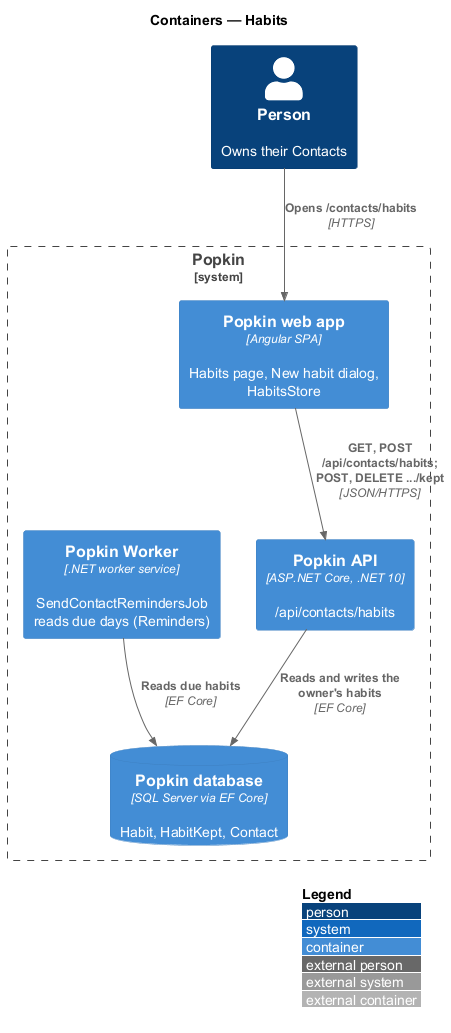

The diagram above was rendered by PlantUML. Its source (embedded in the PNG):
@startuml
!include <C4/C4_Container>
LAYOUT_WITH_LEGEND()
title Containers — Habits

Person(person, "Person", "Owns their Contacts")
System_Boundary(popkin, "Popkin") {
  Container(web, "Popkin web app", "Angular SPA", "Habits page, New habit dialog, HabitsStore")
  Container(api, "Popkin API", "ASP.NET Core, .NET 10", "/api/contacts/habits")
  Container(worker, "Popkin Worker", ".NET worker service", "SendContactRemindersJob reads due days (Reminders)")
  ContainerDb(db, "Popkin database", "SQL Server via EF Core", "Habit, HabitKept, Contact")
}
Rel(person, web, "Opens /contacts/habits", "HTTPS")
Rel(web, api, "GET, POST /api/contacts/habits; POST, DELETE .../kept", "JSON/HTTPS")
Rel(api, db, "Reads and writes the owner's habits", "EF Core")
Rel(worker, db, "Reads due habits", "EF Core")
@enduml